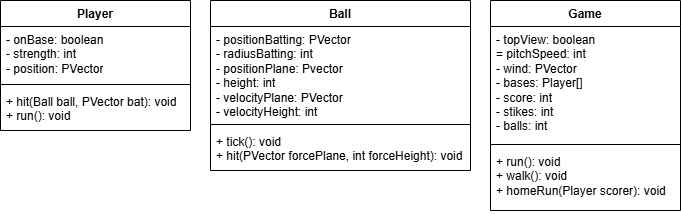

The diagram above was exported from draw.io. Its source (the exported page's mxGraphModel, read from the mxfile embedded in the PNG):
<mxGraphModel dx="1434" dy="738" grid="1" gridSize="10" guides="1" tooltips="1" connect="1" arrows="1" fold="1" page="1" pageScale="1" pageWidth="850" pageHeight="1100" math="0" shadow="0">
  <root>
    <mxCell id="0" />
    <mxCell id="1" parent="0" />
    <mxCell id="4FFzpcJ4qeHTkxJGAWmy-1" value="Game" style="swimlane;fontStyle=1;align=center;verticalAlign=top;childLayout=stackLayout;horizontal=1;startSize=26;horizontalStack=0;resizeParent=1;resizeParentMax=0;resizeLast=0;collapsible=1;marginBottom=0;whiteSpace=wrap;html=1;" vertex="1" parent="1">
      <mxGeometry x="560" y="50" width="190" height="210" as="geometry" />
    </mxCell>
    <mxCell id="4FFzpcJ4qeHTkxJGAWmy-2" value="- topView: boolean&lt;div&gt;= pitchSpeed: int&lt;/div&gt;&lt;div&gt;- wind: PVector&lt;/div&gt;&lt;div&gt;- bases: Player[]&lt;/div&gt;&lt;div&gt;- score: int&lt;/div&gt;&lt;div&gt;- stikes: int&lt;/div&gt;&lt;div&gt;- balls: int&lt;/div&gt;" style="text;strokeColor=none;fillColor=none;align=left;verticalAlign=top;spacingLeft=4;spacingRight=4;overflow=hidden;rotatable=0;points=[[0,0.5],[1,0.5]];portConstraint=eastwest;whiteSpace=wrap;html=1;" vertex="1" parent="4FFzpcJ4qeHTkxJGAWmy-1">
      <mxGeometry y="26" width="190" height="114" as="geometry" />
    </mxCell>
    <mxCell id="4FFzpcJ4qeHTkxJGAWmy-3" value="" style="line;strokeWidth=1;fillColor=none;align=left;verticalAlign=middle;spacingTop=-1;spacingLeft=3;spacingRight=3;rotatable=0;labelPosition=right;points=[];portConstraint=eastwest;strokeColor=inherit;" vertex="1" parent="4FFzpcJ4qeHTkxJGAWmy-1">
      <mxGeometry y="140" width="190" height="8" as="geometry" />
    </mxCell>
    <mxCell id="4FFzpcJ4qeHTkxJGAWmy-4" value="+ run(): void&lt;div&gt;+ walk(): void&lt;/div&gt;&lt;div&gt;+ homeRun(Player scorer): void&lt;/div&gt;" style="text;strokeColor=none;fillColor=none;align=left;verticalAlign=top;spacingLeft=4;spacingRight=4;overflow=hidden;rotatable=0;points=[[0,0.5],[1,0.5]];portConstraint=eastwest;whiteSpace=wrap;html=1;" vertex="1" parent="4FFzpcJ4qeHTkxJGAWmy-1">
      <mxGeometry y="148" width="190" height="62" as="geometry" />
    </mxCell>
    <mxCell id="4FFzpcJ4qeHTkxJGAWmy-5" value="Ball" style="swimlane;fontStyle=1;align=center;verticalAlign=top;childLayout=stackLayout;horizontal=1;startSize=26;horizontalStack=0;resizeParent=1;resizeParentMax=0;resizeLast=0;collapsible=1;marginBottom=0;whiteSpace=wrap;html=1;" vertex="1" parent="1">
      <mxGeometry x="280" y="50" width="260" height="170" as="geometry" />
    </mxCell>
    <mxCell id="4FFzpcJ4qeHTkxJGAWmy-6" value="- positionBatting: PVector&lt;div&gt;- radiusBatting: int&lt;/div&gt;&lt;div&gt;- positionPlane: Pvector&lt;/div&gt;&lt;div&gt;- height: int&lt;/div&gt;&lt;div&gt;- velocityPlane: PVector&lt;/div&gt;&lt;div&gt;- velocityHeight: int&lt;/div&gt;" style="text;strokeColor=none;fillColor=none;align=left;verticalAlign=top;spacingLeft=4;spacingRight=4;overflow=hidden;rotatable=0;points=[[0,0.5],[1,0.5]];portConstraint=eastwest;whiteSpace=wrap;html=1;" vertex="1" parent="4FFzpcJ4qeHTkxJGAWmy-5">
      <mxGeometry y="26" width="260" height="94" as="geometry" />
    </mxCell>
    <mxCell id="4FFzpcJ4qeHTkxJGAWmy-7" value="" style="line;strokeWidth=1;fillColor=none;align=left;verticalAlign=middle;spacingTop=-1;spacingLeft=3;spacingRight=3;rotatable=0;labelPosition=right;points=[];portConstraint=eastwest;strokeColor=inherit;" vertex="1" parent="4FFzpcJ4qeHTkxJGAWmy-5">
      <mxGeometry y="120" width="260" height="8" as="geometry" />
    </mxCell>
    <mxCell id="4FFzpcJ4qeHTkxJGAWmy-8" value="+ tick(): void&lt;div&gt;+ hit(PVector forcePlane, int forceHeight): void&lt;/div&gt;" style="text;strokeColor=none;fillColor=none;align=left;verticalAlign=top;spacingLeft=4;spacingRight=4;overflow=hidden;rotatable=0;points=[[0,0.5],[1,0.5]];portConstraint=eastwest;whiteSpace=wrap;html=1;" vertex="1" parent="4FFzpcJ4qeHTkxJGAWmy-5">
      <mxGeometry y="128" width="260" height="42" as="geometry" />
    </mxCell>
    <mxCell id="4FFzpcJ4qeHTkxJGAWmy-9" value="Player" style="swimlane;fontStyle=1;align=center;verticalAlign=top;childLayout=stackLayout;horizontal=1;startSize=26;horizontalStack=0;resizeParent=1;resizeParentMax=0;resizeLast=0;collapsible=1;marginBottom=0;whiteSpace=wrap;html=1;" vertex="1" parent="1">
      <mxGeometry x="70" y="50" width="190" height="130" as="geometry" />
    </mxCell>
    <mxCell id="4FFzpcJ4qeHTkxJGAWmy-10" value="- onBase: boolean&lt;div&gt;- strength: int&lt;/div&gt;&lt;div&gt;- position: PVector&lt;/div&gt;" style="text;strokeColor=none;fillColor=none;align=left;verticalAlign=top;spacingLeft=4;spacingRight=4;overflow=hidden;rotatable=0;points=[[0,0.5],[1,0.5]];portConstraint=eastwest;whiteSpace=wrap;html=1;" vertex="1" parent="4FFzpcJ4qeHTkxJGAWmy-9">
      <mxGeometry y="26" width="190" height="54" as="geometry" />
    </mxCell>
    <mxCell id="4FFzpcJ4qeHTkxJGAWmy-11" value="" style="line;strokeWidth=1;fillColor=none;align=left;verticalAlign=middle;spacingTop=-1;spacingLeft=3;spacingRight=3;rotatable=0;labelPosition=right;points=[];portConstraint=eastwest;strokeColor=inherit;" vertex="1" parent="4FFzpcJ4qeHTkxJGAWmy-9">
      <mxGeometry y="80" width="190" height="8" as="geometry" />
    </mxCell>
    <mxCell id="4FFzpcJ4qeHTkxJGAWmy-12" value="+ hit(Ball ball, PVector bat): void&lt;div&gt;+ run(): void&lt;/div&gt;" style="text;strokeColor=none;fillColor=none;align=left;verticalAlign=top;spacingLeft=4;spacingRight=4;overflow=hidden;rotatable=0;points=[[0,0.5],[1,0.5]];portConstraint=eastwest;whiteSpace=wrap;html=1;" vertex="1" parent="4FFzpcJ4qeHTkxJGAWmy-9">
      <mxGeometry y="88" width="190" height="42" as="geometry" />
    </mxCell>
  </root>
</mxGraphModel>